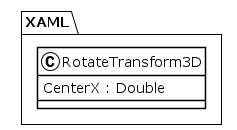

The diagram above was rendered by PlantUML. Its source (embedded in the PNG):
@startuml
!theme plain
package XAML {
class RotateTransform3D {
	 CenterX : Double
}
}
@enduml